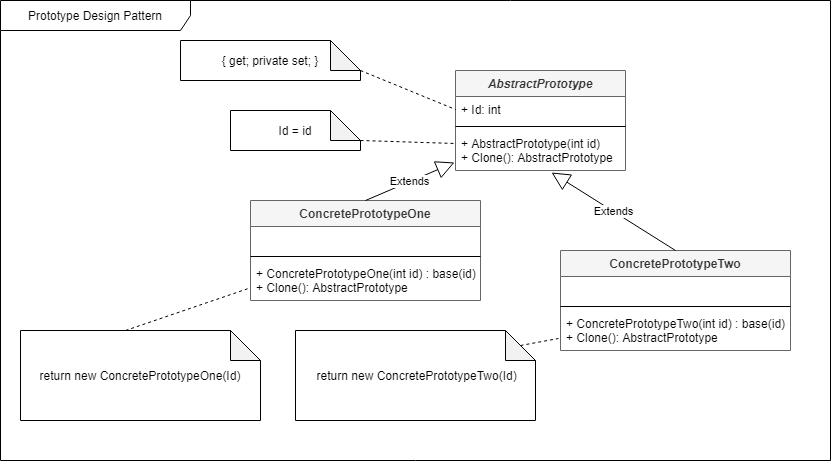

The diagram above was exported from draw.io. Its source (the exported page's mxGraphModel, read from the mxfile embedded in the PNG):
<mxGraphModel dx="1422" dy="762" grid="1" gridSize="10" guides="1" tooltips="1" connect="1" arrows="1" fold="1" page="1" pageScale="1" pageWidth="850" pageHeight="1100" math="0" shadow="0">
  <root>
    <mxCell id="0" />
    <mxCell id="1" parent="0" />
    <mxCell id="AuN2R6a9aduA-TBptc_h-7" value="Prototype Design Pattern" style="shape=umlFrame;whiteSpace=wrap;html=1;width=190;height=30;" vertex="1" parent="1">
      <mxGeometry x="10" y="20" width="830" height="460" as="geometry" />
    </mxCell>
    <mxCell id="-LrSAgk_GFOoBzV_mSlx-1" value="AbstractPrototype" style="swimlane;fontStyle=3;align=center;verticalAlign=top;childLayout=stackLayout;horizontal=1;startSize=26;horizontalStack=0;resizeParent=1;resizeParentMax=0;resizeLast=0;collapsible=1;marginBottom=0;fillColor=#f5f5f5;strokeColor=#666666;fontColor=#333333;" parent="1" vertex="1">
      <mxGeometry x="465" y="90" width="170" height="100" as="geometry" />
    </mxCell>
    <mxCell id="-LrSAgk_GFOoBzV_mSlx-2" value="+ Id: int" style="text;strokeColor=none;fillColor=none;align=left;verticalAlign=top;spacingLeft=4;spacingRight=4;overflow=hidden;rotatable=0;points=[[0,0.5],[1,0.5]];portConstraint=eastwest;" parent="-LrSAgk_GFOoBzV_mSlx-1" vertex="1">
      <mxGeometry y="26" width="170" height="26" as="geometry" />
    </mxCell>
    <mxCell id="-LrSAgk_GFOoBzV_mSlx-3" value="" style="line;strokeWidth=1;fillColor=none;align=left;verticalAlign=middle;spacingTop=-1;spacingLeft=3;spacingRight=3;rotatable=0;labelPosition=right;points=[];portConstraint=eastwest;" parent="-LrSAgk_GFOoBzV_mSlx-1" vertex="1">
      <mxGeometry y="52" width="170" height="8" as="geometry" />
    </mxCell>
    <mxCell id="-LrSAgk_GFOoBzV_mSlx-4" value="+ AbstractPrototype(int id)&#10;+ Clone(): AbstractPrototype" style="text;strokeColor=none;fillColor=none;align=left;verticalAlign=top;spacingLeft=4;spacingRight=4;overflow=hidden;rotatable=0;points=[[0,0.5],[1,0.5]];portConstraint=eastwest;" parent="-LrSAgk_GFOoBzV_mSlx-1" vertex="1">
      <mxGeometry y="60" width="170" height="40" as="geometry" />
    </mxCell>
    <mxCell id="-LrSAgk_GFOoBzV_mSlx-5" value="ConcretePrototypeOne" style="swimlane;fontStyle=1;align=center;verticalAlign=top;childLayout=stackLayout;horizontal=1;startSize=26;horizontalStack=0;resizeParent=1;resizeParentMax=0;resizeLast=0;collapsible=1;marginBottom=0;fillColor=#f5f5f5;strokeColor=#666666;fontColor=#333333;" parent="1" vertex="1">
      <mxGeometry x="260" y="220" width="230" height="100" as="geometry" />
    </mxCell>
    <mxCell id="-LrSAgk_GFOoBzV_mSlx-6" value=" " style="text;strokeColor=none;fillColor=none;align=left;verticalAlign=top;spacingLeft=4;spacingRight=4;overflow=hidden;rotatable=0;points=[[0,0.5],[1,0.5]];portConstraint=eastwest;" parent="-LrSAgk_GFOoBzV_mSlx-5" vertex="1">
      <mxGeometry y="26" width="230" height="26" as="geometry" />
    </mxCell>
    <mxCell id="-LrSAgk_GFOoBzV_mSlx-7" value="" style="line;strokeWidth=1;fillColor=none;align=left;verticalAlign=middle;spacingTop=-1;spacingLeft=3;spacingRight=3;rotatable=0;labelPosition=right;points=[];portConstraint=eastwest;" parent="-LrSAgk_GFOoBzV_mSlx-5" vertex="1">
      <mxGeometry y="52" width="230" height="8" as="geometry" />
    </mxCell>
    <mxCell id="-LrSAgk_GFOoBzV_mSlx-8" value="+ ConcretePrototypeOne(int id) : base(id)&#10;+ Clone(): AbstractPrototype" style="text;strokeColor=none;fillColor=none;align=left;verticalAlign=top;spacingLeft=4;spacingRight=4;overflow=hidden;rotatable=0;points=[[0,0.5],[1,0.5]];portConstraint=eastwest;" parent="-LrSAgk_GFOoBzV_mSlx-5" vertex="1">
      <mxGeometry y="60" width="230" height="40" as="geometry" />
    </mxCell>
    <mxCell id="-LrSAgk_GFOoBzV_mSlx-9" value="ConcretePrototypeTwo" style="swimlane;fontStyle=1;align=center;verticalAlign=top;childLayout=stackLayout;horizontal=1;startSize=26;horizontalStack=0;resizeParent=1;resizeParentMax=0;resizeLast=0;collapsible=1;marginBottom=0;fillColor=#f5f5f5;strokeColor=#666666;fontColor=#333333;" parent="1" vertex="1">
      <mxGeometry x="570" y="270" width="230" height="100" as="geometry" />
    </mxCell>
    <mxCell id="-LrSAgk_GFOoBzV_mSlx-10" value=" " style="text;strokeColor=none;fillColor=none;align=left;verticalAlign=top;spacingLeft=4;spacingRight=4;overflow=hidden;rotatable=0;points=[[0,0.5],[1,0.5]];portConstraint=eastwest;" parent="-LrSAgk_GFOoBzV_mSlx-9" vertex="1">
      <mxGeometry y="26" width="230" height="26" as="geometry" />
    </mxCell>
    <mxCell id="-LrSAgk_GFOoBzV_mSlx-11" value="" style="line;strokeWidth=1;fillColor=none;align=left;verticalAlign=middle;spacingTop=-1;spacingLeft=3;spacingRight=3;rotatable=0;labelPosition=right;points=[];portConstraint=eastwest;" parent="-LrSAgk_GFOoBzV_mSlx-9" vertex="1">
      <mxGeometry y="52" width="230" height="8" as="geometry" />
    </mxCell>
    <mxCell id="-LrSAgk_GFOoBzV_mSlx-12" value="+ ConcretePrototypeTwo(int id) : base(id)&#10;+ Clone(): AbstractPrototype" style="text;strokeColor=none;fillColor=none;align=left;verticalAlign=top;spacingLeft=4;spacingRight=4;overflow=hidden;rotatable=0;points=[[0,0.5],[1,0.5]];portConstraint=eastwest;" parent="-LrSAgk_GFOoBzV_mSlx-9" vertex="1">
      <mxGeometry y="60" width="230" height="40" as="geometry" />
    </mxCell>
    <mxCell id="-LrSAgk_GFOoBzV_mSlx-13" value="{ get; private set; }" style="shape=note;whiteSpace=wrap;html=1;backgroundOutline=1;darkOpacity=0.05;" parent="1" vertex="1">
      <mxGeometry x="190" y="60" width="180" height="40" as="geometry" />
    </mxCell>
    <mxCell id="-LrSAgk_GFOoBzV_mSlx-14" value="Id = id" style="shape=note;whiteSpace=wrap;html=1;backgroundOutline=1;darkOpacity=0.05;" parent="1" vertex="1">
      <mxGeometry x="240" y="130" width="130" height="40" as="geometry" />
    </mxCell>
    <mxCell id="-LrSAgk_GFOoBzV_mSlx-15" value="" style="endArrow=none;dashed=1;html=1;exitX=0;exitY=0;exitDx=180;exitDy=30;exitPerimeter=0;entryX=0;entryY=0.5;entryDx=0;entryDy=0;" parent="1" source="-LrSAgk_GFOoBzV_mSlx-13" target="-LrSAgk_GFOoBzV_mSlx-2" edge="1">
      <mxGeometry width="50" height="50" relative="1" as="geometry">
        <mxPoint x="405" y="100" as="sourcePoint" />
        <mxPoint x="455" y="50" as="targetPoint" />
      </mxGeometry>
    </mxCell>
    <mxCell id="-LrSAgk_GFOoBzV_mSlx-16" value="" style="endArrow=none;dashed=1;html=1;exitX=0;exitY=0;exitDx=130;exitDy=30;exitPerimeter=0;entryX=0;entryY=0.325;entryDx=0;entryDy=0;entryPerimeter=0;" parent="1" source="-LrSAgk_GFOoBzV_mSlx-14" target="-LrSAgk_GFOoBzV_mSlx-4" edge="1">
      <mxGeometry width="50" height="50" relative="1" as="geometry">
        <mxPoint x="385" y="190" as="sourcePoint" />
        <mxPoint x="425" y="150" as="targetPoint" />
      </mxGeometry>
    </mxCell>
    <mxCell id="AuN2R6a9aduA-TBptc_h-1" value="&amp;nbsp;return new ConcretePrototypeTwo(Id)" style="shape=note;whiteSpace=wrap;html=1;backgroundOutline=1;darkOpacity=0.05;" vertex="1" parent="1">
      <mxGeometry x="305" y="350" width="240" height="90" as="geometry" />
    </mxCell>
    <mxCell id="AuN2R6a9aduA-TBptc_h-2" value="return new ConcretePrototypeOne(Id)" style="shape=note;whiteSpace=wrap;html=1;backgroundOutline=1;darkOpacity=0.05;" vertex="1" parent="1">
      <mxGeometry x="30" y="350" width="240" height="90" as="geometry" />
    </mxCell>
    <mxCell id="AuN2R6a9aduA-TBptc_h-3" value="" style="endArrow=none;dashed=1;html=1;exitX=0;exitY=0;exitDx=105;exitDy=0;exitPerimeter=0;entryX=-0.009;entryY=0.7;entryDx=0;entryDy=0;entryPerimeter=0;" edge="1" parent="1" source="AuN2R6a9aduA-TBptc_h-2" target="-LrSAgk_GFOoBzV_mSlx-8">
      <mxGeometry width="50" height="50" relative="1" as="geometry">
        <mxPoint x="150" y="290" as="sourcePoint" />
        <mxPoint x="190" y="290" as="targetPoint" />
      </mxGeometry>
    </mxCell>
    <mxCell id="AuN2R6a9aduA-TBptc_h-4" value="" style="endArrow=none;dashed=1;html=1;exitX=0;exitY=0;exitDx=225;exitDy=15;exitPerimeter=0;entryX=-0.009;entryY=0.7;entryDx=0;entryDy=0;entryPerimeter=0;" edge="1" parent="1" source="AuN2R6a9aduA-TBptc_h-1" target="-LrSAgk_GFOoBzV_mSlx-12">
      <mxGeometry width="50" height="50" relative="1" as="geometry">
        <mxPoint x="525" y="270" as="sourcePoint" />
        <mxPoint x="550" y="310" as="targetPoint" />
      </mxGeometry>
    </mxCell>
    <mxCell id="AuN2R6a9aduA-TBptc_h-5" value="Extends" style="endArrow=block;endSize=16;endFill=0;html=1;exitX=0.5;exitY=0;exitDx=0;exitDy=0;entryX=-0.006;entryY=0.8;entryDx=0;entryDy=0;entryPerimeter=0;" edge="1" parent="1" source="-LrSAgk_GFOoBzV_mSlx-5" target="-LrSAgk_GFOoBzV_mSlx-4">
      <mxGeometry width="160" relative="1" as="geometry">
        <mxPoint x="340" y="150" as="sourcePoint" />
        <mxPoint x="500" y="150" as="targetPoint" />
      </mxGeometry>
    </mxCell>
    <mxCell id="AuN2R6a9aduA-TBptc_h-6" value="Extends" style="endArrow=block;endSize=16;endFill=0;html=1;exitX=0.5;exitY=0;exitDx=0;exitDy=0;entryX=0.565;entryY=1.05;entryDx=0;entryDy=0;entryPerimeter=0;" edge="1" parent="1" source="-LrSAgk_GFOoBzV_mSlx-9" target="-LrSAgk_GFOoBzV_mSlx-4">
      <mxGeometry width="160" relative="1" as="geometry">
        <mxPoint x="570" y="220" as="sourcePoint" />
        <mxPoint x="730" y="220" as="targetPoint" />
      </mxGeometry>
    </mxCell>
  </root>
</mxGraphModel>